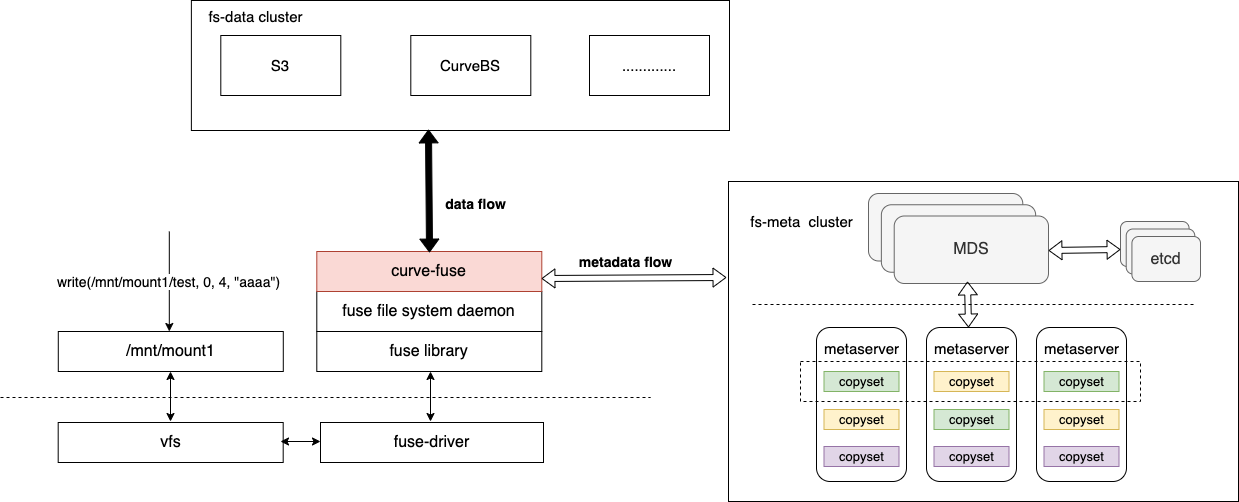

The diagram above was exported from draw.io. Its source (the exported page's mxGraphModel, read from the mxfile embedded in the PNG):
<mxGraphModel dx="1426" dy="794" grid="1" gridSize="10" guides="1" tooltips="1" connect="1" arrows="1" fold="1" page="1" pageScale="1" pageWidth="827" pageHeight="1169" math="0" shadow="0">
  <root>
    <mxCell id="0" />
    <mxCell id="1" parent="0" />
    <mxCell id="2" value="" style="rounded=0;whiteSpace=wrap;html=1;fontSize=15;fillColor=none;" vertex="1" parent="1">
      <mxGeometry x="1668" y="7330" width="510" height="320" as="geometry" />
    </mxCell>
    <mxCell id="3" value="&lt;font style=&quot;font-size: 16px&quot;&gt;/mnt/mount1&lt;/font&gt;" style="rounded=0;whiteSpace=wrap;html=1;" vertex="1" parent="1">
      <mxGeometry x="997.79" y="7480" width="225" height="40" as="geometry" />
    </mxCell>
    <mxCell id="4" value="&lt;font style=&quot;font-size: 16px&quot;&gt;vfs&lt;/font&gt;" style="rounded=0;whiteSpace=wrap;html=1;" vertex="1" parent="1">
      <mxGeometry x="997.69" y="7571" width="225" height="40" as="geometry" />
    </mxCell>
    <mxCell id="5" value="&lt;font style=&quot;font-size: 16px&quot;&gt;fuse-driver&lt;/font&gt;" style="rounded=0;whiteSpace=wrap;html=1;" vertex="1" parent="1">
      <mxGeometry x="1260" y="7571" width="223" height="40" as="geometry" />
    </mxCell>
    <mxCell id="6" value="&lt;font style=&quot;font-size: 16px&quot;&gt;fuse library&lt;/font&gt;" style="rounded=0;whiteSpace=wrap;html=1;" vertex="1" parent="1">
      <mxGeometry x="1256.3" y="7480" width="225" height="40" as="geometry" />
    </mxCell>
    <mxCell id="7" value="&lt;font style=&quot;font-size: 16px&quot;&gt;fuse file system daemon&lt;/font&gt;" style="rounded=0;whiteSpace=wrap;html=1;" vertex="1" parent="1">
      <mxGeometry x="1256.3" y="7440" width="225" height="40" as="geometry" />
    </mxCell>
    <mxCell id="8" value="&lt;font style=&quot;font-size: 16px&quot;&gt;curve-fuse&lt;/font&gt;" style="rounded=0;whiteSpace=wrap;html=1;fillColor=#fad9d5;strokeColor=#ae4132;" vertex="1" parent="1">
      <mxGeometry x="1256.3" y="7400" width="225" height="40" as="geometry" />
    </mxCell>
    <mxCell id="9" value="" style="rounded=1;whiteSpace=wrap;html=1;fontSize=16;" vertex="1" parent="1">
      <mxGeometry x="1756" y="7476" width="90" height="154" as="geometry" />
    </mxCell>
    <mxCell id="10" value="metaserver" style="text;html=1;align=center;verticalAlign=middle;resizable=0;points=[];autosize=1;strokeColor=none;fillColor=none;fontSize=15;" vertex="1" parent="1">
      <mxGeometry x="1756" y="7487" width="90" height="20" as="geometry" />
    </mxCell>
    <mxCell id="11" value="copyset" style="rounded=0;whiteSpace=wrap;html=1;fontSize=13;fillColor=#d5e8d4;strokeColor=#82b366;" vertex="1" parent="1">
      <mxGeometry x="1763.5" y="7520" width="75" height="20" as="geometry" />
    </mxCell>
    <mxCell id="12" value="copyset" style="rounded=0;whiteSpace=wrap;html=1;fontSize=13;fillColor=#fff2cc;strokeColor=#d6b656;" vertex="1" parent="1">
      <mxGeometry x="1763.5" y="7558" width="75" height="20" as="geometry" />
    </mxCell>
    <mxCell id="13" value="copyset" style="rounded=0;whiteSpace=wrap;html=1;fontSize=13;fillColor=#e1d5e7;strokeColor=#9673a6;" vertex="1" parent="1">
      <mxGeometry x="1763.5" y="7595" width="75" height="20" as="geometry" />
    </mxCell>
    <mxCell id="14" value="" style="rounded=1;whiteSpace=wrap;html=1;fontSize=16;" vertex="1" parent="1">
      <mxGeometry x="1866" y="7476" width="90" height="154" as="geometry" />
    </mxCell>
    <mxCell id="15" value="metaserver" style="text;html=1;align=center;verticalAlign=middle;resizable=0;points=[];autosize=1;strokeColor=none;fillColor=none;fontSize=15;" vertex="1" parent="1">
      <mxGeometry x="1866" y="7487" width="90" height="20" as="geometry" />
    </mxCell>
    <mxCell id="16" value="copyset" style="rounded=0;whiteSpace=wrap;html=1;fontSize=13;fillColor=#fff2cc;strokeColor=#d6b656;" vertex="1" parent="1">
      <mxGeometry x="1873.5" y="7520" width="75" height="20" as="geometry" />
    </mxCell>
    <mxCell id="17" value="copyset" style="rounded=0;whiteSpace=wrap;html=1;fontSize=13;fillColor=#d5e8d4;strokeColor=#82b366;" vertex="1" parent="1">
      <mxGeometry x="1873.5" y="7558" width="75" height="20" as="geometry" />
    </mxCell>
    <mxCell id="18" value="copyset" style="rounded=0;whiteSpace=wrap;html=1;fontSize=13;fillColor=#e1d5e7;strokeColor=#9673a6;" vertex="1" parent="1">
      <mxGeometry x="1873.5" y="7595" width="75" height="20" as="geometry" />
    </mxCell>
    <mxCell id="19" value="" style="rounded=1;whiteSpace=wrap;html=1;fontSize=16;" vertex="1" parent="1">
      <mxGeometry x="1976" y="7476" width="90" height="154" as="geometry" />
    </mxCell>
    <mxCell id="20" value="metaserver" style="text;html=1;align=center;verticalAlign=middle;resizable=0;points=[];autosize=1;strokeColor=none;fillColor=none;fontSize=15;" vertex="1" parent="1">
      <mxGeometry x="1976" y="7487" width="90" height="20" as="geometry" />
    </mxCell>
    <mxCell id="21" value="copyset" style="rounded=0;whiteSpace=wrap;html=1;fontSize=13;fillColor=#d5e8d4;strokeColor=#82b366;" vertex="1" parent="1">
      <mxGeometry x="1983.5" y="7520" width="75" height="20" as="geometry" />
    </mxCell>
    <mxCell id="22" value="copyset" style="rounded=0;whiteSpace=wrap;html=1;fontSize=13;fillColor=#fff2cc;strokeColor=#d6b656;" vertex="1" parent="1">
      <mxGeometry x="1983.5" y="7558" width="75" height="20" as="geometry" />
    </mxCell>
    <mxCell id="23" value="copyset" style="rounded=0;whiteSpace=wrap;html=1;fontSize=13;fillColor=#e1d5e7;strokeColor=#9673a6;" vertex="1" parent="1">
      <mxGeometry x="1983.5" y="7595" width="75" height="20" as="geometry" />
    </mxCell>
    <mxCell id="24" value="" style="group" vertex="1" connectable="0" parent="1">
      <mxGeometry x="1808" y="7342" width="180" height="90" as="geometry" />
    </mxCell>
    <mxCell id="25" value="MDS" style="rounded=1;whiteSpace=wrap;html=1;fontSize=16;fillColor=#f5f5f5;fontColor=#333333;strokeColor=#666666;" vertex="1" parent="24">
      <mxGeometry width="154.2857142857143" height="67.5" as="geometry" />
    </mxCell>
    <mxCell id="26" value="MDS" style="rounded=1;whiteSpace=wrap;html=1;fontSize=16;fillColor=#f5f5f5;fontColor=#333333;strokeColor=#666666;" vertex="1" parent="24">
      <mxGeometry x="12.857142857142858" y="11.25" width="154.2857142857143" height="67.5" as="geometry" />
    </mxCell>
    <mxCell id="27" value="MDS" style="rounded=1;whiteSpace=wrap;html=1;fontSize=16;fillColor=#f5f5f5;fontColor=#333333;strokeColor=#666666;" vertex="1" parent="24">
      <mxGeometry x="25.714285714285715" y="22.5" width="154.2857142857143" height="67.5" as="geometry" />
    </mxCell>
    <mxCell id="28" value="fs-meta&amp;nbsp; cluster" style="text;html=1;align=center;verticalAlign=middle;resizable=0;points=[];autosize=1;strokeColor=none;fillColor=none;fontSize=15;" vertex="1" parent="1">
      <mxGeometry x="1681" y="7360" width="120" height="20" as="geometry" />
    </mxCell>
    <mxCell id="29" value="S3" style="rounded=0;whiteSpace=wrap;html=1;fontSize=15;fillColor=none;" vertex="1" parent="1">
      <mxGeometry x="1160.3" y="7184" width="120" height="60" as="geometry" />
    </mxCell>
    <mxCell id="30" value="CurveBS" style="rounded=0;whiteSpace=wrap;html=1;fontSize=15;fillColor=none;" vertex="1" parent="1">
      <mxGeometry x="1350.3" y="7184" width="120" height="60" as="geometry" />
    </mxCell>
    <mxCell id="31" value="............." style="rounded=0;whiteSpace=wrap;html=1;fontSize=15;fillColor=none;" vertex="1" parent="1">
      <mxGeometry x="1529" y="7184" width="120" height="60" as="geometry" />
    </mxCell>
    <mxCell id="32" value="" style="rounded=0;whiteSpace=wrap;html=1;fontSize=15;fillColor=none;" vertex="1" parent="1">
      <mxGeometry x="1130.88" y="7149" width="538.12" height="130" as="geometry" />
    </mxCell>
    <mxCell id="33" value="fs-data cluster" style="text;html=1;align=center;verticalAlign=middle;resizable=0;points=[];autosize=1;strokeColor=none;fillColor=none;fontSize=15;" vertex="1" parent="1">
      <mxGeometry x="1139.53" y="7155" width="110" height="20" as="geometry" />
    </mxCell>
    <mxCell id="34" value="" style="endArrow=none;dashed=1;html=1;rounded=0;fontSize=15;strokeWidth=1;fillColor=none;" edge="1" parent="1">
      <mxGeometry width="50" height="50" relative="1" as="geometry">
        <mxPoint x="940" y="7546" as="sourcePoint" />
        <mxPoint x="1590" y="7546" as="targetPoint" />
      </mxGeometry>
    </mxCell>
    <mxCell id="35" value="" style="rounded=0;whiteSpace=wrap;html=1;fontSize=15;fillColor=none;dashed=1;" vertex="1" parent="1">
      <mxGeometry x="1740" y="7510" width="340" height="40" as="geometry" />
    </mxCell>
    <mxCell id="36" value="" style="group" vertex="1" connectable="0" parent="1">
      <mxGeometry x="2060" y="7370" width="80" height="60" as="geometry" />
    </mxCell>
    <mxCell id="37" value="MDS" style="rounded=1;whiteSpace=wrap;html=1;fontSize=16;fillColor=#f5f5f5;fontColor=#333333;strokeColor=#666666;" vertex="1" parent="36">
      <mxGeometry width="68.57142857142858" height="45" as="geometry" />
    </mxCell>
    <mxCell id="38" value="MDS" style="rounded=1;whiteSpace=wrap;html=1;fontSize=16;fillColor=#f5f5f5;fontColor=#333333;strokeColor=#666666;" vertex="1" parent="36">
      <mxGeometry x="5.714285714285714" y="7.5" width="68.57142857142858" height="45" as="geometry" />
    </mxCell>
    <mxCell id="39" value="etcd" style="rounded=1;whiteSpace=wrap;html=1;fontSize=16;fillColor=#f5f5f5;fontColor=#333333;strokeColor=#666666;" vertex="1" parent="36">
      <mxGeometry x="11.428571428571429" y="15" width="68.57142857142858" height="45" as="geometry" />
    </mxCell>
    <mxCell id="40" value="" style="endArrow=classic;html=1;rounded=0;fontSize=11;" edge="1" parent="1">
      <mxGeometry width="50" height="50" relative="1" as="geometry">
        <mxPoint x="1108.81" y="7380" as="sourcePoint" />
        <mxPoint x="1108.81" y="7480" as="targetPoint" />
      </mxGeometry>
    </mxCell>
    <mxCell id="41" value="&lt;font style=&quot;font-size: 14px&quot;&gt;write(/mnt/mount1/test, 0, 4, &quot;aaaa&quot;)&lt;/font&gt;" style="edgeLabel;html=1;align=center;verticalAlign=middle;resizable=0;points=[];fontSize=11;" vertex="1" connectable="0" parent="40">
      <mxGeometry x="-0.02" y="-1" relative="1" as="geometry">
        <mxPoint as="offset" />
      </mxGeometry>
    </mxCell>
    <mxCell id="42" value="&lt;b&gt;data flow&lt;/b&gt;" style="text;html=1;align=center;verticalAlign=middle;resizable=0;points=[];autosize=1;strokeColor=none;fillColor=none;fontSize=14;" vertex="1" parent="1">
      <mxGeometry x="1375" y="7342" width="80" height="20" as="geometry" />
    </mxCell>
    <mxCell id="43" value="&lt;b&gt;metadata flow&lt;/b&gt;" style="text;html=1;align=center;verticalAlign=middle;resizable=0;points=[];autosize=1;strokeColor=none;fillColor=none;fontSize=14;" vertex="1" parent="1">
      <mxGeometry x="1510" y="7400" width="110" height="20" as="geometry" />
    </mxCell>
    <mxCell id="44" value="" style="shape=flexArrow;endArrow=classic;startArrow=classic;html=1;rounded=0;fontSize=14;width=6;endWidth=12;endSize=3.98;startWidth=12;startSize=3.98;fillColor=#000000;" edge="1" parent="1">
      <mxGeometry width="100" height="100" relative="1" as="geometry">
        <mxPoint x="1369" y="7401" as="sourcePoint" />
        <mxPoint x="1368" y="7278" as="targetPoint" />
      </mxGeometry>
    </mxCell>
    <mxCell id="45" value="" style="shape=flexArrow;endArrow=classic;startArrow=classic;html=1;rounded=0;fontSize=14;width=6;endWidth=12;endSize=3.98;startWidth=12;startSize=3.98;fillColor=none;entryX=-0.004;entryY=0.3;entryDx=0;entryDy=0;entryPerimeter=0;" edge="1" target="2" parent="1">
      <mxGeometry width="100" height="100" relative="1" as="geometry">
        <mxPoint x="1481" y="7427" as="sourcePoint" />
        <mxPoint x="1602" y="7426" as="targetPoint" />
      </mxGeometry>
    </mxCell>
    <mxCell id="46" value="" style="endArrow=classic;startArrow=classic;html=1;rounded=0;fontSize=14;fillColor=none;" edge="1" parent="1">
      <mxGeometry width="50" height="50" relative="1" as="geometry">
        <mxPoint x="1110" y="7570" as="sourcePoint" />
        <mxPoint x="1110" y="7520" as="targetPoint" />
      </mxGeometry>
    </mxCell>
    <mxCell id="47" value="" style="endArrow=classic;startArrow=classic;html=1;rounded=0;fontSize=14;fillColor=none;" edge="1" parent="1">
      <mxGeometry width="50" height="50" relative="1" as="geometry">
        <mxPoint x="1220" y="7590" as="sourcePoint" />
        <mxPoint x="1260" y="7590" as="targetPoint" />
      </mxGeometry>
    </mxCell>
    <mxCell id="48" value="" style="endArrow=classic;startArrow=classic;html=1;rounded=0;fontSize=14;fillColor=none;" edge="1" parent="1">
      <mxGeometry width="50" height="50" relative="1" as="geometry">
        <mxPoint x="1370" y="7570" as="sourcePoint" />
        <mxPoint x="1370" y="7520" as="targetPoint" />
      </mxGeometry>
    </mxCell>
    <mxCell id="49" value="" style="endArrow=none;dashed=1;html=1;rounded=0;fontSize=15;strokeWidth=1;fillColor=none;" edge="1" parent="1">
      <mxGeometry width="50" height="50" relative="1" as="geometry">
        <mxPoint x="1692" y="7453" as="sourcePoint" />
        <mxPoint x="2133" y="7453" as="targetPoint" />
      </mxGeometry>
    </mxCell>
    <mxCell id="50" value="" style="shape=flexArrow;endArrow=classic;startArrow=classic;html=1;rounded=0;fontSize=14;width=6;endWidth=12;endSize=3.98;startWidth=12;startSize=3.98;fillColor=none;" edge="1" parent="1">
      <mxGeometry width="100" height="100" relative="1" as="geometry">
        <mxPoint x="1908" y="7476" as="sourcePoint" />
        <mxPoint x="1907" y="7430" as="targetPoint" />
      </mxGeometry>
    </mxCell>
    <mxCell id="51" value="" style="shape=flexArrow;endArrow=classic;startArrow=classic;html=1;rounded=0;fontSize=14;width=6;endWidth=12;endSize=3.98;startWidth=12;startSize=3.98;fillColor=none;" edge="1" parent="1">
      <mxGeometry width="100" height="100" relative="1" as="geometry">
        <mxPoint x="1988" y="7399" as="sourcePoint" />
        <mxPoint x="2060" y="7398" as="targetPoint" />
      </mxGeometry>
    </mxCell>
  </root>
</mxGraphModel>